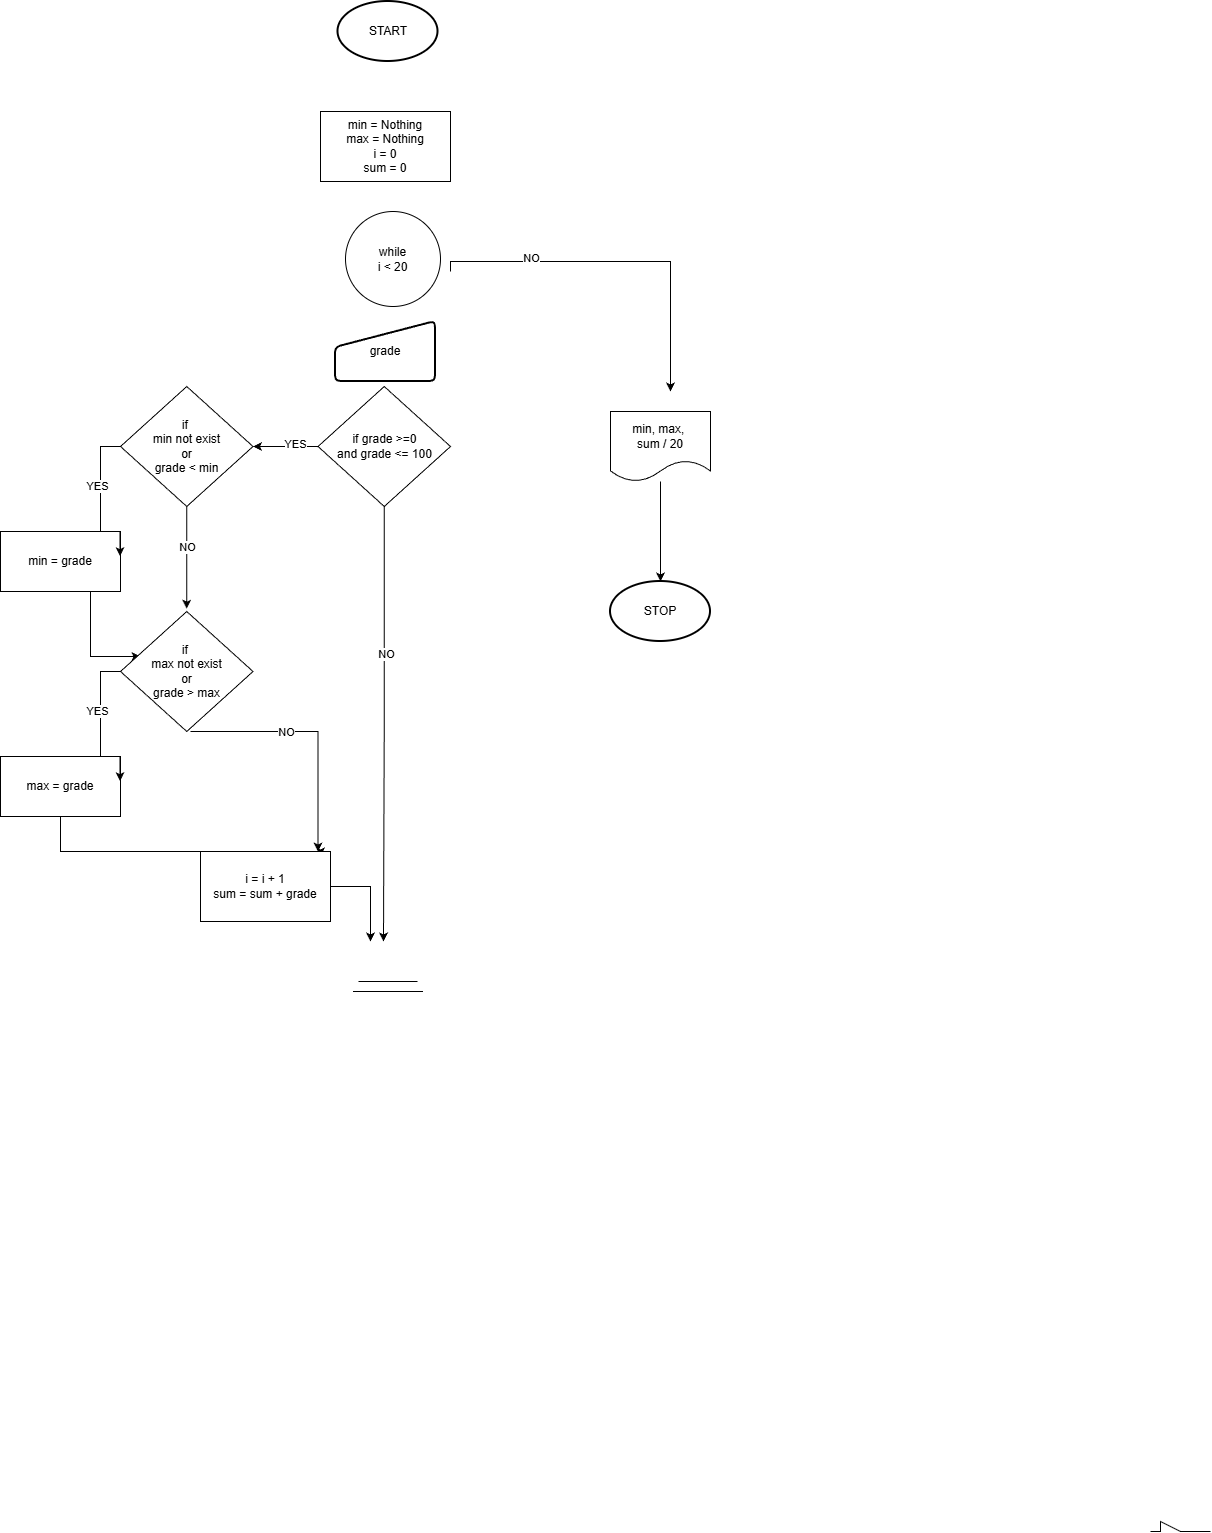

The diagram above was exported from draw.io. Its source (the exported page's mxGraphModel, read from the mxfile embedded in the PNG):
<mxGraphModel dx="853" dy="947" grid="1" gridSize="10" guides="1" tooltips="1" connect="1" arrows="1" fold="1" page="1" pageScale="1" pageWidth="850" pageHeight="1100" math="0" shadow="0">
  <root>
    <mxCell id="0" />
    <mxCell id="1" parent="0" />
    <mxCell id="Y2cnKjQvWflj-nBy5q-N-8" parent="1" style="strokeWidth=2;html=1;shape=mxgraph.flowchart.start_1;whiteSpace=wrap;" value="START" vertex="1">
      <mxGeometry height="60" width="100" x="377.5" y="60" as="geometry" />
    </mxCell>
    <mxCell id="Y2cnKjQvWflj-nBy5q-N-9" edge="1" parent="1" style="edgeStyle=orthogonalEdgeStyle;rounded=0;orthogonalLoop=1;jettySize=auto;html=1;">
      <mxGeometry relative="1" as="geometry">
        <Array as="points">
          <mxPoint x="490" y="320" />
          <mxPoint x="710" y="320" />
        </Array>
        <mxPoint x="490" y="330" as="sourcePoint" />
        <mxPoint x="710" y="450" as="targetPoint" />
      </mxGeometry>
    </mxCell>
    <mxCell id="Y2cnKjQvWflj-nBy5q-N-10" connectable="0" parent="Y2cnKjQvWflj-nBy5q-N-9" style="edgeLabel;html=1;align=center;verticalAlign=middle;resizable=0;points=[];" value="NO" vertex="1">
      <mxGeometry relative="1" x="-0.4973" y="3" as="geometry">
        <mxPoint as="offset" />
      </mxGeometry>
    </mxCell>
    <mxCell id="Y2cnKjQvWflj-nBy5q-N-13" parent="1" style="strokeWidth=2;html=1;shape=mxgraph.flowchart.start_1;whiteSpace=wrap;" value="STOP" vertex="1">
      <mxGeometry height="60" width="100" x="650" y="640" as="geometry" />
    </mxCell>
    <mxCell id="Y2cnKjQvWflj-nBy5q-N-15" parent="1" style="ellipse;whiteSpace=wrap;html=1;aspect=fixed;" value="&lt;div&gt;while&lt;/div&gt;i &amp;lt; 20" vertex="1">
      <mxGeometry height="95" width="95" x="385" y="270" as="geometry" />
    </mxCell>
    <mxCell id="Y2cnKjQvWflj-nBy5q-N-24" parent="1" style="rounded=0;whiteSpace=wrap;html=1;" value="min = Nothing&lt;div&gt;max = Nothing&lt;/div&gt;&lt;div&gt;i = 0&lt;/div&gt;&lt;div&gt;sum = 0&lt;/div&gt;" vertex="1">
      <mxGeometry height="70" width="130" x="360" y="170" as="geometry" />
    </mxCell>
    <mxCell id="Y2cnKjQvWflj-nBy5q-N-103" edge="1" parent="1" source="Y2cnKjQvWflj-nBy5q-N-79" style="edgeStyle=orthogonalEdgeStyle;rounded=0;orthogonalLoop=1;jettySize=auto;html=1;" target="Y2cnKjQvWflj-nBy5q-N-13" value="">
      <mxGeometry relative="1" as="geometry">
        <Array as="points">
          <mxPoint x="700" y="700" />
          <mxPoint x="700" y="700" />
        </Array>
      </mxGeometry>
    </mxCell>
    <mxCell id="Y2cnKjQvWflj-nBy5q-N-79" parent="1" style="shape=document;whiteSpace=wrap;html=1;boundedLbl=1;" value="min, max,&amp;nbsp;&lt;div&gt;sum / 20&lt;/div&gt;" vertex="1">
      <mxGeometry height="70" width="100" x="650" y="470" as="geometry" />
    </mxCell>
    <mxCell id="Y2cnKjQvWflj-nBy5q-N-85" parent="1" style="rhombus;whiteSpace=wrap;html=1;" value="&lt;div&gt;if&amp;nbsp;&lt;/div&gt;&lt;div&gt;min not exist&lt;/div&gt;&lt;div&gt;or&lt;/div&gt;grade &amp;lt; min" vertex="1">
      <mxGeometry height="120" width="132.5" x="160" y="445" as="geometry" />
    </mxCell>
    <mxCell id="yZC3zdUoGnbpmH5Lwd69-12" edge="1" parent="1" source="Y2cnKjQvWflj-nBy5q-N-88" style="edgeStyle=orthogonalEdgeStyle;rounded=0;orthogonalLoop=1;jettySize=auto;html=1;entryX=0;entryY=0.75;entryDx=0;entryDy=0;">
      <mxGeometry relative="1" as="geometry">
        <Array as="points">
          <mxPoint x="130" y="715" />
        </Array>
        <mxPoint x="180" y="715" as="targetPoint" />
      </mxGeometry>
    </mxCell>
    <mxCell id="Y2cnKjQvWflj-nBy5q-N-88" parent="1" style="rounded=0;whiteSpace=wrap;html=1;" value="min = grade" vertex="1">
      <mxGeometry height="60" width="120" x="40" y="590" as="geometry" />
    </mxCell>
    <mxCell id="Y2cnKjQvWflj-nBy5q-N-93" edge="1" parent="1" style="endArrow=none;html=1;rounded=0;" value="">
      <mxGeometry height="50" relative="1" width="50" as="geometry">
        <Array as="points">
          <mxPoint x="1200" y="1590" />
          <mxPoint x="1200" y="1580" />
          <mxPoint x="1220" y="1590" />
        </Array>
        <mxPoint x="1190" y="1590" as="sourcePoint" />
        <mxPoint x="1250" y="1590" as="targetPoint" />
      </mxGeometry>
    </mxCell>
    <mxCell id="Y2cnKjQvWflj-nBy5q-N-94" edge="1" parent="1" style="endArrow=none;html=1;rounded=0;" value="">
      <mxGeometry height="50" relative="1" width="50" as="geometry">
        <mxPoint x="392.5" y="1050" as="sourcePoint" />
        <mxPoint x="462.5" y="1050" as="targetPoint" />
      </mxGeometry>
    </mxCell>
    <mxCell id="Y2cnKjQvWflj-nBy5q-N-95" edge="1" parent="1" style="endArrow=none;html=1;rounded=0;" value="">
      <mxGeometry height="50" relative="1" width="50" as="geometry">
        <mxPoint x="398" y="1040" as="sourcePoint" />
        <mxPoint x="457" y="1040" as="targetPoint" />
      </mxGeometry>
    </mxCell>
    <mxCell id="yZC3zdUoGnbpmH5Lwd69-1" parent="1" style="html=1;strokeWidth=2;shape=manualInput;whiteSpace=wrap;rounded=1;size=26;arcSize=11;" value="grade" vertex="1">
      <mxGeometry height="60" width="100" x="375" y="380" as="geometry" />
    </mxCell>
    <mxCell id="yZC3zdUoGnbpmH5Lwd69-5" edge="1" parent="1" source="yZC3zdUoGnbpmH5Lwd69-2" style="edgeStyle=orthogonalEdgeStyle;rounded=0;orthogonalLoop=1;jettySize=auto;html=1;" target="Y2cnKjQvWflj-nBy5q-N-85" value="">
      <mxGeometry relative="1" as="geometry" />
    </mxCell>
    <mxCell id="yZC3zdUoGnbpmH5Lwd69-6" connectable="0" parent="yZC3zdUoGnbpmH5Lwd69-5" style="edgeLabel;html=1;align=center;verticalAlign=middle;resizable=0;points=[];" value="YES" vertex="1">
      <mxGeometry relative="1" x="-0.2923" y="-2" as="geometry">
        <mxPoint as="offset" />
      </mxGeometry>
    </mxCell>
    <mxCell id="yZC3zdUoGnbpmH5Lwd69-2" parent="1" style="rhombus;whiteSpace=wrap;html=1;" value="&lt;div&gt;if grade &amp;gt;=0&lt;/div&gt;&lt;div&gt;and grade &amp;lt;= 100&lt;/div&gt;" vertex="1">
      <mxGeometry height="120" width="132.5" x="357.5" y="445" as="geometry" />
    </mxCell>
    <mxCell id="yZC3zdUoGnbpmH5Lwd69-3" edge="1" parent="1" source="yZC3zdUoGnbpmH5Lwd69-2" style="edgeStyle=orthogonalEdgeStyle;rounded=0;orthogonalLoop=1;jettySize=auto;html=1;">
      <mxGeometry relative="1" as="geometry">
        <mxPoint x="423" y="1000" as="targetPoint" />
      </mxGeometry>
    </mxCell>
    <mxCell id="yZC3zdUoGnbpmH5Lwd69-4" connectable="0" parent="yZC3zdUoGnbpmH5Lwd69-3" style="edgeLabel;html=1;align=center;verticalAlign=middle;resizable=0;points=[];" value="NO" vertex="1">
      <mxGeometry relative="1" x="-0.3217" y="2" as="geometry">
        <mxPoint as="offset" />
      </mxGeometry>
    </mxCell>
    <mxCell id="yZC3zdUoGnbpmH5Lwd69-7" edge="1" parent="1" source="Y2cnKjQvWflj-nBy5q-N-85" style="edgeStyle=orthogonalEdgeStyle;rounded=0;orthogonalLoop=1;jettySize=auto;html=1;entryX=0.996;entryY=0.411;entryDx=0;entryDy=0;entryPerimeter=0;" target="Y2cnKjQvWflj-nBy5q-N-88">
      <mxGeometry relative="1" as="geometry">
        <Array as="points">
          <mxPoint x="140" y="505" />
          <mxPoint x="140" y="590" />
        </Array>
      </mxGeometry>
    </mxCell>
    <mxCell id="yZC3zdUoGnbpmH5Lwd69-9" connectable="0" parent="yZC3zdUoGnbpmH5Lwd69-7" style="edgeLabel;html=1;align=center;verticalAlign=middle;resizable=0;points=[];" value="YES" vertex="1">
      <mxGeometry relative="1" x="-0.2" y="-3" as="geometry">
        <mxPoint as="offset" />
      </mxGeometry>
    </mxCell>
    <mxCell id="yZC3zdUoGnbpmH5Lwd69-11" edge="1" parent="1" source="Y2cnKjQvWflj-nBy5q-N-85" style="edgeStyle=orthogonalEdgeStyle;rounded=0;orthogonalLoop=1;jettySize=auto;html=1;entryX=0.385;entryY=-0.047;entryDx=0;entryDy=0;entryPerimeter=0;">
      <mxGeometry relative="1" as="geometry">
        <mxPoint x="226.20000000000005" y="667.1799999999998" as="targetPoint" />
      </mxGeometry>
    </mxCell>
    <mxCell id="yZC3zdUoGnbpmH5Lwd69-13" connectable="0" parent="yZC3zdUoGnbpmH5Lwd69-11" style="edgeLabel;html=1;align=center;verticalAlign=middle;resizable=0;points=[];" value="NO" vertex="1">
      <mxGeometry relative="1" x="-0.2284" as="geometry">
        <mxPoint y="1" as="offset" />
      </mxGeometry>
    </mxCell>
    <mxCell id="yZC3zdUoGnbpmH5Lwd69-14" parent="1" style="rhombus;whiteSpace=wrap;html=1;" value="&lt;div&gt;if&amp;nbsp;&lt;/div&gt;&lt;div&gt;max not exist&lt;/div&gt;&lt;div&gt;or&lt;/div&gt;grade &amp;gt; max" vertex="1">
      <mxGeometry height="120" width="132.5" x="160" y="670" as="geometry" />
    </mxCell>
    <mxCell id="yZC3zdUoGnbpmH5Lwd69-20" edge="1" parent="1" source="yZC3zdUoGnbpmH5Lwd69-15" style="edgeStyle=orthogonalEdgeStyle;rounded=0;orthogonalLoop=1;jettySize=auto;html=1;entryX=0;entryY=0.75;entryDx=0;entryDy=0;">
      <mxGeometry relative="1" as="geometry">
        <Array as="points">
          <mxPoint x="100" y="910" />
          <mxPoint x="360" y="910" />
        </Array>
        <mxPoint x="360" y="915.0000000000002" as="targetPoint" />
      </mxGeometry>
    </mxCell>
    <mxCell id="yZC3zdUoGnbpmH5Lwd69-15" parent="1" style="rounded=0;whiteSpace=wrap;html=1;" value="max = grade" vertex="1">
      <mxGeometry height="60" width="120" x="40" y="815" as="geometry" />
    </mxCell>
    <mxCell id="yZC3zdUoGnbpmH5Lwd69-16" edge="1" parent="1" source="yZC3zdUoGnbpmH5Lwd69-14" style="edgeStyle=orthogonalEdgeStyle;rounded=0;orthogonalLoop=1;jettySize=auto;html=1;entryX=0.996;entryY=0.411;entryDx=0;entryDy=0;entryPerimeter=0;" target="yZC3zdUoGnbpmH5Lwd69-15">
      <mxGeometry relative="1" as="geometry">
        <Array as="points">
          <mxPoint x="140" y="730" />
          <mxPoint x="140" y="815" />
        </Array>
      </mxGeometry>
    </mxCell>
    <mxCell id="yZC3zdUoGnbpmH5Lwd69-17" connectable="0" parent="yZC3zdUoGnbpmH5Lwd69-16" style="edgeLabel;html=1;align=center;verticalAlign=middle;resizable=0;points=[];" value="YES" vertex="1">
      <mxGeometry relative="1" x="-0.2" y="-3" as="geometry">
        <mxPoint as="offset" />
      </mxGeometry>
    </mxCell>
    <mxCell id="yZC3zdUoGnbpmH5Lwd69-18" edge="1" parent="1" style="edgeStyle=orthogonalEdgeStyle;rounded=0;orthogonalLoop=1;jettySize=auto;html=1;">
      <mxGeometry relative="1" as="geometry">
        <mxPoint x="230" y="790" as="sourcePoint" />
        <mxPoint x="357.5" y="910.0000000000002" as="targetPoint" />
      </mxGeometry>
    </mxCell>
    <mxCell id="yZC3zdUoGnbpmH5Lwd69-19" connectable="0" parent="yZC3zdUoGnbpmH5Lwd69-18" style="edgeLabel;html=1;align=center;verticalAlign=middle;resizable=0;points=[];" value="NO" vertex="1">
      <mxGeometry relative="1" x="-0.2284" as="geometry">
        <mxPoint y="1" as="offset" />
      </mxGeometry>
    </mxCell>
    <mxCell id="yZC3zdUoGnbpmH5Lwd69-22" edge="1" parent="1" source="yZC3zdUoGnbpmH5Lwd69-21" style="edgeStyle=orthogonalEdgeStyle;rounded=0;orthogonalLoop=1;jettySize=auto;html=1;">
      <mxGeometry relative="1" as="geometry">
        <mxPoint x="410" y="1000.0000000000002" as="targetPoint" />
      </mxGeometry>
    </mxCell>
    <mxCell id="yZC3zdUoGnbpmH5Lwd69-21" parent="1" style="rounded=0;whiteSpace=wrap;html=1;" value="i = i + 1&lt;div&gt;sum = sum + grade&lt;/div&gt;" vertex="1">
      <mxGeometry height="70" width="130" x="240" y="910" as="geometry" />
    </mxCell>
  </root>
</mxGraphModel>